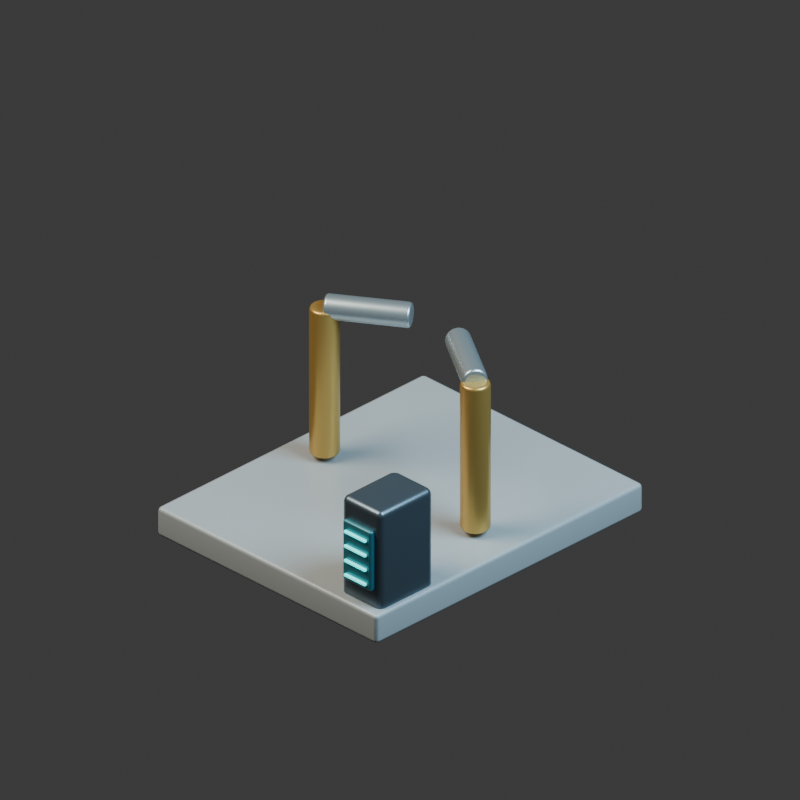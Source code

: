 # Source: repair-bay.blend  (saved by Blender 5.2.44; exported with 4.5.12 LTS)
import bpy
from mathutils import Matrix  # noqa: F401  (used for matrix-valued properties, if any)

bpy.ops.wm.read_factory_settings(use_empty=True)
scene = bpy.context.scene
scene.name = 'Scene'

# ---- collections
col_collection = bpy.data.collections.new('Collection'); scene.collection.children.link(col_collection)

# ---- materials (node trees are filled in below, after node groups)
mat_light_reinforced_concrete = bpy.data.materials.new('Light reinforced concrete')
mat_light_reinforced_concrete.diffuse_color = (0.38, 0.42, 0.44, 1.0)
mat_warm_brass_markings = bpy.data.materials.new('Warm brass markings')
mat_warm_brass_markings.diffuse_color = (0.62, 0.38, 0.1, 1.0)
mat_brushed_pale_titanium = bpy.data.materials.new('Brushed pale titanium')
mat_brushed_pale_titanium.diffuse_color = (0.5, 0.59, 0.63, 1.0)
mat_graphite_armored_steel = bpy.data.materials.new('Graphite armored steel')
mat_graphite_armored_steel.diffuse_color = (0.115, 0.155, 0.19, 1.0)
mat_deep_cyan_console_glass = bpy.data.materials.new('Deep cyan console glass')
mat_deep_cyan_console_glass.diffuse_color = (0.04, 0.2, 0.25, 1.0)
mat_teal_computing_light = bpy.data.materials.new('Teal computing light')
mat_teal_computing_light.diffuse_color = (0.04, 0.72, 0.7, 1.0)

# ---- material node trees
mat_light_reinforced_concrete.use_nodes = True; mat_light_reinforced_concrete.node_tree.nodes.clear()
_N = mat_light_reinforced_concrete.node_tree.nodes; _L = mat_light_reinforced_concrete.node_tree.links
n0 = _N.new('ShaderNodeBsdfPrincipled'); n0.name = 'Principled BSDF'; n0.location = (-200, 100)
n0.inputs[0].default_value = (0.38, 0.42, 0.44, 1.0)
n0.inputs[1].default_value = 0.08
n0.inputs[2].default_value = 0.35
n0.inputs[10].default_value = 0.005
n1 = _N.new('ShaderNodeOutputMaterial'); n1.name = 'Material Output'; n1.location = (200, 100)
_L.new(n0.outputs[0], n1.inputs[0])
n1.is_active_output = True
mat_warm_brass_markings.use_nodes = True; mat_warm_brass_markings.node_tree.nodes.clear()
_N = mat_warm_brass_markings.node_tree.nodes; _L = mat_warm_brass_markings.node_tree.links
n0 = _N.new('ShaderNodeBsdfPrincipled'); n0.name = 'Principled BSDF'; n0.location = (-200, 100)
n0.inputs[0].default_value = (0.62, 0.38, 0.1, 1.0)
n0.inputs[1].default_value = 0.7
n0.inputs[2].default_value = 0.35
n0.inputs[10].default_value = 0.005
n1 = _N.new('ShaderNodeOutputMaterial'); n1.name = 'Material Output'; n1.location = (200, 100)
_L.new(n0.outputs[0], n1.inputs[0])
n1.is_active_output = True
mat_brushed_pale_titanium.use_nodes = True; mat_brushed_pale_titanium.node_tree.nodes.clear()
_N = mat_brushed_pale_titanium.node_tree.nodes; _L = mat_brushed_pale_titanium.node_tree.links
n0 = _N.new('ShaderNodeBsdfPrincipled'); n0.name = 'Principled BSDF'; n0.location = (-200, 100)
n0.inputs[0].default_value = (0.5, 0.59, 0.63, 1.0)
n0.inputs[1].default_value = 0.8
n0.inputs[2].default_value = 0.35
n0.inputs[10].default_value = 0.005
n1 = _N.new('ShaderNodeOutputMaterial'); n1.name = 'Material Output'; n1.location = (200, 100)
_L.new(n0.outputs[0], n1.inputs[0])
n1.is_active_output = True
mat_graphite_armored_steel.use_nodes = True; mat_graphite_armored_steel.node_tree.nodes.clear()
_N = mat_graphite_armored_steel.node_tree.nodes; _L = mat_graphite_armored_steel.node_tree.links
n0 = _N.new('ShaderNodeBsdfPrincipled'); n0.name = 'Principled BSDF'; n0.location = (-200, 100)
n0.inputs[0].default_value = (0.115, 0.155, 0.19, 1.0)
n0.inputs[1].default_value = 0.75
n0.inputs[2].default_value = 0.35
n0.inputs[10].default_value = 0.005
n1 = _N.new('ShaderNodeOutputMaterial'); n1.name = 'Material Output'; n1.location = (200, 100)
_L.new(n0.outputs[0], n1.inputs[0])
n1.is_active_output = True
mat_deep_cyan_console_glass.use_nodes = True; mat_deep_cyan_console_glass.node_tree.nodes.clear()
_N = mat_deep_cyan_console_glass.node_tree.nodes; _L = mat_deep_cyan_console_glass.node_tree.links
n0 = _N.new('ShaderNodeBsdfPrincipled'); n0.name = 'Principled BSDF'; n0.location = (-200, 100)
n0.inputs[0].default_value = (0.04, 0.2, 0.25, 1.0)
n0.inputs[1].default_value = 0.35
n0.inputs[2].default_value = 0.35
n0.inputs[10].default_value = 0.005
n1 = _N.new('ShaderNodeOutputMaterial'); n1.name = 'Material Output'; n1.location = (200, 100)
_L.new(n0.outputs[0], n1.inputs[0])
n1.is_active_output = True
mat_teal_computing_light.use_nodes = True; mat_teal_computing_light.node_tree.nodes.clear()
_N = mat_teal_computing_light.node_tree.nodes; _L = mat_teal_computing_light.node_tree.links
n0 = _N.new('ShaderNodeBsdfPrincipled'); n0.name = 'Principled BSDF'; n0.location = (-200, 100)
n0.inputs[0].default_value = (0.04, 0.72, 0.7, 1.0)
n0.inputs[1].default_value = 0.45
n0.inputs[2].default_value = 0.35
n0.inputs[10].default_value = 0.005
n0.inputs[27].default_value = (0.04, 0.72, 0.7, 1.0)
n0.inputs[28].default_value = 2.0
n1 = _N.new('ShaderNodeOutputMaterial'); n1.name = 'Material Output'; n1.location = (200, 100)
_L.new(n0.outputs[0], n1.inputs[0])
n1.is_active_output = True

# ---- world
world_world = bpy.data.worlds.new('World'); scene.world = world_world
world_world.use_nodes = True; world_world.node_tree.nodes.clear()
_N = world_world.node_tree.nodes; _L = world_world.node_tree.links
n0 = _N.new('ShaderNodeOutputWorld'); n0.name = 'World Output'; n0.location = (200, 100)
n1 = _N.new('ShaderNodeBackground'); n1.name = 'Background'; n1.location = (-200, 100)
n1.inputs[0].default_value = (0.05088, 0.05088, 0.05088, 1.0)
_L.new(n1.outputs[0], n0.inputs[0])
n0.is_active_output = True
world_world.color = (0.17, 0.19, 0.22)
world_world.sun_shadow_jitter_overblur = 0.0

# ---- cameras
cam_camera_001 = bpy.data.cameras.new('Camera.001')
cam_camera_001.type = 'ORTHO'
cam_camera_001.ortho_scale = 3.6

# ---- lights
light_area = bpy.data.lights.new('Area', 'AREA')
light_area.color = (1.0, 0.9, 0.75)
light_area.energy = 800.0
light_area.shape = 'DISK'
light_area.size = 5.0
light_area.size_y = 1.0
light_area_001 = bpy.data.lights.new('Area.001', 'AREA')
light_area_001.color = (0.55, 0.82, 1.0)
light_area_001.energy = 650.0
light_area_001.shape = 'DISK'
light_area_001.size = 4.0
light_area_001.size_y = 1.0

# ---- meshes
me_cube_007 = bpy.data.meshes.new('Cube.007')
me_cube_007.from_pydata([(-0.7, -0.85, -0.075), (-0.7, -0.85, 0.075), (-0.7, 0.85, -0.075), (-0.7, 0.85, 0.075), (0.7, -0.85, -0.075), (0.7, -0.85, 0.075), (0.7, 0.85, -0.075), (0.7, 0.85, 0.075)], [], [(0, 1, 3, 2), (2, 3, 7, 6), (6, 7, 5, 4), (4, 5, 1, 0), (2, 6, 4, 0), (7, 3, 1, 5)])
_uv = me_cube_007.uv_layers.new(name='UVMap')
_uv.uv.foreach_set('vector', [0.375, 0.0, 0.625, 0.0, 0.625, 0.25, 0.375, 0.25, 0.375, 0.25, 0.625, 0.25, 0.625, 0.5, 0.375, 0.5, 0.375, 0.5, 0.625, 0.5, 0.625, 0.75, 0.375, 0.75, 0.375, 0.75, 0.625, 0.75, 0.625, 1.0, 0.375, 1.0, 0.125, 0.5, 0.375, 0.5, 0.375, 0.75, 0.125, 0.75, 0.625, 0.5, 0.875, 0.5, 0.875, 0.75, 0.625, 0.75])
me_cube_007.materials.append(mat_light_reinforced_concrete)
me_cube_007.update()
me_cylinder_006 = bpy.data.meshes.new('Cylinder.006')
me_cylinder_006.from_pydata([(0.0, 0.07, -0.38), (0.0, 0.07, 0.38), (0.02679, 0.06467, -0.38), (0.02679, 0.06467, 0.38), (0.0495, 0.0495, -0.38), (0.0495, 0.0495, 0.38), (0.06467, 0.02679, -0.38), (0.06467, 0.02679, 0.38), (0.07, 0.0, -0.38), (0.07, 0.0, 0.38), (0.06467, -0.02679, -0.38), (0.06467, -0.02679, 0.38), (0.0495, -0.0495, -0.38), (0.0495, -0.0495, 0.38), (0.02679, -0.06467, -0.38), (0.02679, -0.06467, 0.38), (0.0, -0.07, -0.38), (0.0, -0.07, 0.38), (-0.02679, -0.06467, -0.38), (-0.02679, -0.06467, 0.38), (-0.0495, -0.0495, -0.38), (-0.0495, -0.0495, 0.38), (-0.06467, -0.02679, -0.38), (-0.06467, -0.02679, 0.38), (-0.07, 0.0, -0.38), (-0.07, 0.0, 0.38), (-0.06467, 0.02679, -0.38), (-0.06467, 0.02679, 0.38), (-0.0495, 0.0495, -0.38), (-0.0495, 0.0495, 0.38), (-0.02679, 0.06467, -0.38), (-0.02679, 0.06467, 0.38)], [], [(0, 1, 3, 2), (2, 3, 5, 4), (4, 5, 7, 6), (6, 7, 9, 8), (8, 9, 11, 10), (10, 11, 13, 12), (12, 13, 15, 14), (14, 15, 17, 16), (16, 17, 19, 18), (18, 19, 21, 20), (20, 21, 23, 22), (22, 23, 25, 24), (24, 25, 27, 26), (26, 27, 29, 28), (3, 1, 31, 29, 27, 25, 23, 21, 19, 17, 15, 13, 11, 9, 7, 5), (28, 29, 31, 30), (30, 31, 1, 0), (0, 2, 4, 6, 8, 10, 12, 14, 16, 18, 20, 22, 24, 26, 28, 30)])
_uv = me_cylinder_006.uv_layers.new(name='UVMap')
_uv.uv.foreach_set('vector', [1.0, 0.5, 1.0, 1.0, 0.9375, 1.0, 0.9375, 0.5, 0.9375, 0.5, 0.9375, 1.0, 0.875, 1.0, 0.875, 0.5, 0.875, 0.5, 0.875, 1.0, 0.8125, 1.0, 0.8125, 0.5, 0.8125, 0.5, 0.8125, 1.0, 0.75, 1.0, 0.75, 0.5, 0.75, 0.5, 0.75, 1.0, 0.6875, 1.0, 0.6875, 0.5, 0.6875, 0.5, 0.6875, 1.0, 0.625, 1.0, 0.625, 0.5, 0.625, 0.5, 0.625, 1.0, 0.5625, 1.0, 0.5625, 0.5, 0.5625, 0.5, 0.5625, 1.0, 0.5, 1.0, 0.5, 0.5, 0.5, 0.5, 0.5, 1.0, 0.4375, 1.0, 0.4375, 0.5, 0.4375, 0.5, 0.4375, 1.0, 0.375, 1.0, 0.375, 0.5, 0.375, 0.5, 0.375, 1.0, 0.3125, 1.0, 0.3125, 0.5, 0.3125, 0.5, 0.3125, 1.0, 0.25, 1.0, 0.25, 0.5, 0.25, 0.5, 0.25, 1.0, 0.1875, 1.0, 0.1875, 0.5, 0.1875, 0.5, 0.1875, 1.0, 0.125, 1.0, 0.125, 0.5, 0.3418, 0.4717, 0.25, 0.49, 0.1582, 0.4717, 0.08029, 0.4197, 0.02827, 0.3418, 0.01, 0.25, 0.02827, 0.1582, 0.08029, 0.08029, 0.1582, 0.02827, 0.25, 0.01, 0.3418, 0.02827, 0.4197, 0.08029, 0.4717, 0.1582, 0.49, 0.25, 0.4717, 0.3418, 0.4197, 0.4197, 0.125, 0.5, 0.125, 1.0, 0.0625, 1.0, 0.0625, 0.5, 0.0625, 0.5, 0.0625, 1.0, 0.0, 1.0, 0.0, 0.5, 0.75, 0.49, 0.8418, 0.4717, 0.9197, 0.4197, 0.9717, 0.3418, 0.99, 0.25, 0.9717, 0.1582, 0.9197, 0.08029, 0.8418, 0.02827, 0.75, 0.01, 0.6582, 0.02827, 0.5803, 0.08029, 0.5283, 0.1582, 0.51, 0.25, 0.5283, 0.3418, 0.5803, 0.4197, 0.6582, 0.4717])
me_cylinder_006.materials.append(mat_warm_brass_markings)
me_cylinder_006.update()
me_cylinder_007 = bpy.data.meshes.new('Cylinder.007')
me_cylinder_007.from_pydata([(0.0, 0.06, -0.2008), (0.0, 0.06, 0.2008), (0.02296, 0.05543, -0.2008), (0.02296, 0.05543, 0.2008), (0.04243, 0.04243, -0.2008), (0.04243, 0.04243, 0.2008), (0.05543, 0.02296, -0.2008), (0.05543, 0.02296, 0.2008), (0.06, 0.0, -0.2008), (0.06, 0.0, 0.2008), (0.05543, -0.02296, -0.2008), (0.05543, -0.02296, 0.2008), (0.04243, -0.04243, -0.2008), (0.04243, -0.04243, 0.2008), (0.02296, -0.05543, -0.2008), (0.02296, -0.05543, 0.2008), (0.0, -0.06, -0.2008), (0.0, -0.06, 0.2008), (-0.02296, -0.05543, -0.2008), (-0.02296, -0.05543, 0.2008), (-0.04243, -0.04243, -0.2008), (-0.04243, -0.04243, 0.2008), (-0.05543, -0.02296, -0.2008), (-0.05543, -0.02296, 0.2008), (-0.06, 0.0, -0.2008), (-0.06, 0.0, 0.2008), (-0.05543, 0.02296, -0.2008), (-0.05543, 0.02296, 0.2008), (-0.04243, 0.04243, -0.2008), (-0.04243, 0.04243, 0.2008), (-0.02296, 0.05543, -0.2008), (-0.02296, 0.05543, 0.2008)], [], [(0, 1, 3, 2), (2, 3, 5, 4), (4, 5, 7, 6), (6, 7, 9, 8), (8, 9, 11, 10), (10, 11, 13, 12), (12, 13, 15, 14), (14, 15, 17, 16), (16, 17, 19, 18), (18, 19, 21, 20), (20, 21, 23, 22), (22, 23, 25, 24), (24, 25, 27, 26), (26, 27, 29, 28), (3, 1, 31, 29, 27, 25, 23, 21, 19, 17, 15, 13, 11, 9, 7, 5), (28, 29, 31, 30), (30, 31, 1, 0), (0, 2, 4, 6, 8, 10, 12, 14, 16, 18, 20, 22, 24, 26, 28, 30)])
_uv = me_cylinder_007.uv_layers.new(name='UVMap')
_uv.uv.foreach_set('vector', [1.0, 0.5, 1.0, 1.0, 0.9375, 1.0, 0.9375, 0.5, 0.9375, 0.5, 0.9375, 1.0, 0.875, 1.0, 0.875, 0.5, 0.875, 0.5, 0.875, 1.0, 0.8125, 1.0, 0.8125, 0.5, 0.8125, 0.5, 0.8125, 1.0, 0.75, 1.0, 0.75, 0.5, 0.75, 0.5, 0.75, 1.0, 0.6875, 1.0, 0.6875, 0.5, 0.6875, 0.5, 0.6875, 1.0, 0.625, 1.0, 0.625, 0.5, 0.625, 0.5, 0.625, 1.0, 0.5625, 1.0, 0.5625, 0.5, 0.5625, 0.5, 0.5625, 1.0, 0.5, 1.0, 0.5, 0.5, 0.5, 0.5, 0.5, 1.0, 0.4375, 1.0, 0.4375, 0.5, 0.4375, 0.5, 0.4375, 1.0, 0.375, 1.0, 0.375, 0.5, 0.375, 0.5, 0.375, 1.0, 0.3125, 1.0, 0.3125, 0.5, 0.3125, 0.5, 0.3125, 1.0, 0.25, 1.0, 0.25, 0.5, 0.25, 0.5, 0.25, 1.0, 0.1875, 1.0, 0.1875, 0.5, 0.1875, 0.5, 0.1875, 1.0, 0.125, 1.0, 0.125, 0.5, 0.3418, 0.4717, 0.25, 0.49, 0.1582, 0.4717, 0.08029, 0.4197, 0.02827, 0.3418, 0.01, 0.25, 0.02827, 0.1582, 0.08029, 0.08029, 0.1582, 0.02827, 0.25, 0.01, 0.3418, 0.02827, 0.4197, 0.08029, 0.4717, 0.1582, 0.49, 0.25, 0.4717, 0.3418, 0.4197, 0.4197, 0.125, 0.5, 0.125, 1.0, 0.0625, 1.0, 0.0625, 0.5, 0.0625, 0.5, 0.0625, 1.0, 0.0, 1.0, 0.0, 0.5, 0.75, 0.49, 0.8418, 0.4717, 0.9197, 0.4197, 0.9717, 0.3418, 0.99, 0.25, 0.9717, 0.1582, 0.9197, 0.08029, 0.8418, 0.02827, 0.75, 0.01, 0.6582, 0.02827, 0.5803, 0.08029, 0.5283, 0.1582, 0.51, 0.25, 0.5283, 0.3418, 0.5803, 0.4197, 0.6582, 0.4717])
me_cylinder_007.materials.append(mat_brushed_pale_titanium)
me_cylinder_007.update()
me_cylinder_008 = bpy.data.meshes.new('Cylinder.008')
me_cylinder_008.from_pydata([(0.0, 0.07, -0.38), (0.0, 0.07, 0.38), (0.02679, 0.06467, -0.38), (0.02679, 0.06467, 0.38), (0.0495, 0.0495, -0.38), (0.0495, 0.0495, 0.38), (0.06467, 0.02679, -0.38), (0.06467, 0.02679, 0.38), (0.07, 0.0, -0.38), (0.07, 0.0, 0.38), (0.06467, -0.02679, -0.38), (0.06467, -0.02679, 0.38), (0.0495, -0.0495, -0.38), (0.0495, -0.0495, 0.38), (0.02679, -0.06467, -0.38), (0.02679, -0.06467, 0.38), (0.0, -0.07, -0.38), (0.0, -0.07, 0.38), (-0.02679, -0.06467, -0.38), (-0.02679, -0.06467, 0.38), (-0.0495, -0.0495, -0.38), (-0.0495, -0.0495, 0.38), (-0.06467, -0.02679, -0.38), (-0.06467, -0.02679, 0.38), (-0.07, 0.0, -0.38), (-0.07, 0.0, 0.38), (-0.06467, 0.02679, -0.38), (-0.06467, 0.02679, 0.38), (-0.0495, 0.0495, -0.38), (-0.0495, 0.0495, 0.38), (-0.02679, 0.06467, -0.38), (-0.02679, 0.06467, 0.38)], [], [(0, 1, 3, 2), (2, 3, 5, 4), (4, 5, 7, 6), (6, 7, 9, 8), (8, 9, 11, 10), (10, 11, 13, 12), (12, 13, 15, 14), (14, 15, 17, 16), (16, 17, 19, 18), (18, 19, 21, 20), (20, 21, 23, 22), (22, 23, 25, 24), (24, 25, 27, 26), (26, 27, 29, 28), (3, 1, 31, 29, 27, 25, 23, 21, 19, 17, 15, 13, 11, 9, 7, 5), (28, 29, 31, 30), (30, 31, 1, 0), (0, 2, 4, 6, 8, 10, 12, 14, 16, 18, 20, 22, 24, 26, 28, 30)])
_uv = me_cylinder_008.uv_layers.new(name='UVMap')
_uv.uv.foreach_set('vector', [1.0, 0.5, 1.0, 1.0, 0.9375, 1.0, 0.9375, 0.5, 0.9375, 0.5, 0.9375, 1.0, 0.875, 1.0, 0.875, 0.5, 0.875, 0.5, 0.875, 1.0, 0.8125, 1.0, 0.8125, 0.5, 0.8125, 0.5, 0.8125, 1.0, 0.75, 1.0, 0.75, 0.5, 0.75, 0.5, 0.75, 1.0, 0.6875, 1.0, 0.6875, 0.5, 0.6875, 0.5, 0.6875, 1.0, 0.625, 1.0, 0.625, 0.5, 0.625, 0.5, 0.625, 1.0, 0.5625, 1.0, 0.5625, 0.5, 0.5625, 0.5, 0.5625, 1.0, 0.5, 1.0, 0.5, 0.5, 0.5, 0.5, 0.5, 1.0, 0.4375, 1.0, 0.4375, 0.5, 0.4375, 0.5, 0.4375, 1.0, 0.375, 1.0, 0.375, 0.5, 0.375, 0.5, 0.375, 1.0, 0.3125, 1.0, 0.3125, 0.5, 0.3125, 0.5, 0.3125, 1.0, 0.25, 1.0, 0.25, 0.5, 0.25, 0.5, 0.25, 1.0, 0.1875, 1.0, 0.1875, 0.5, 0.1875, 0.5, 0.1875, 1.0, 0.125, 1.0, 0.125, 0.5, 0.3418, 0.4717, 0.25, 0.49, 0.1582, 0.4717, 0.08029, 0.4197, 0.02827, 0.3418, 0.01, 0.25, 0.02827, 0.1582, 0.08029, 0.08029, 0.1582, 0.02827, 0.25, 0.01, 0.3418, 0.02827, 0.4197, 0.08029, 0.4717, 0.1582, 0.49, 0.25, 0.4717, 0.3418, 0.4197, 0.4197, 0.125, 0.5, 0.125, 1.0, 0.0625, 1.0, 0.0625, 0.5, 0.0625, 0.5, 0.0625, 1.0, 0.0, 1.0, 0.0, 0.5, 0.75, 0.49, 0.8418, 0.4717, 0.9197, 0.4197, 0.9717, 0.3418, 0.99, 0.25, 0.9717, 0.1582, 0.9197, 0.08029, 0.8418, 0.02827, 0.75, 0.01, 0.6582, 0.02827, 0.5803, 0.08029, 0.5283, 0.1582, 0.51, 0.25, 0.5283, 0.3418, 0.5803, 0.4197, 0.6582, 0.4717])
me_cylinder_008.materials.append(mat_warm_brass_markings)
me_cylinder_008.update()
me_cylinder_009 = bpy.data.meshes.new('Cylinder.009')
me_cylinder_009.from_pydata([(0.0, 0.06, -0.2008), (0.0, 0.06, 0.2008), (0.02296, 0.05543, -0.2008), (0.02296, 0.05543, 0.2008), (0.04243, 0.04243, -0.2008), (0.04243, 0.04243, 0.2008), (0.05543, 0.02296, -0.2008), (0.05543, 0.02296, 0.2008), (0.06, 0.0, -0.2008), (0.06, 0.0, 0.2008), (0.05543, -0.02296, -0.2008), (0.05543, -0.02296, 0.2008), (0.04243, -0.04243, -0.2008), (0.04243, -0.04243, 0.2008), (0.02296, -0.05543, -0.2008), (0.02296, -0.05543, 0.2008), (0.0, -0.06, -0.2008), (0.0, -0.06, 0.2008), (-0.02296, -0.05543, -0.2008), (-0.02296, -0.05543, 0.2008), (-0.04243, -0.04243, -0.2008), (-0.04243, -0.04243, 0.2008), (-0.05543, -0.02296, -0.2008), (-0.05543, -0.02296, 0.2008), (-0.06, 0.0, -0.2008), (-0.06, 0.0, 0.2008), (-0.05543, 0.02296, -0.2008), (-0.05543, 0.02296, 0.2008), (-0.04243, 0.04243, -0.2008), (-0.04243, 0.04243, 0.2008), (-0.02296, 0.05543, -0.2008), (-0.02296, 0.05543, 0.2008)], [], [(0, 1, 3, 2), (2, 3, 5, 4), (4, 5, 7, 6), (6, 7, 9, 8), (8, 9, 11, 10), (10, 11, 13, 12), (12, 13, 15, 14), (14, 15, 17, 16), (16, 17, 19, 18), (18, 19, 21, 20), (20, 21, 23, 22), (22, 23, 25, 24), (24, 25, 27, 26), (26, 27, 29, 28), (3, 1, 31, 29, 27, 25, 23, 21, 19, 17, 15, 13, 11, 9, 7, 5), (28, 29, 31, 30), (30, 31, 1, 0), (0, 2, 4, 6, 8, 10, 12, 14, 16, 18, 20, 22, 24, 26, 28, 30)])
_uv = me_cylinder_009.uv_layers.new(name='UVMap')
_uv.uv.foreach_set('vector', [1.0, 0.5, 1.0, 1.0, 0.9375, 1.0, 0.9375, 0.5, 0.9375, 0.5, 0.9375, 1.0, 0.875, 1.0, 0.875, 0.5, 0.875, 0.5, 0.875, 1.0, 0.8125, 1.0, 0.8125, 0.5, 0.8125, 0.5, 0.8125, 1.0, 0.75, 1.0, 0.75, 0.5, 0.75, 0.5, 0.75, 1.0, 0.6875, 1.0, 0.6875, 0.5, 0.6875, 0.5, 0.6875, 1.0, 0.625, 1.0, 0.625, 0.5, 0.625, 0.5, 0.625, 1.0, 0.5625, 1.0, 0.5625, 0.5, 0.5625, 0.5, 0.5625, 1.0, 0.5, 1.0, 0.5, 0.5, 0.5, 0.5, 0.5, 1.0, 0.4375, 1.0, 0.4375, 0.5, 0.4375, 0.5, 0.4375, 1.0, 0.375, 1.0, 0.375, 0.5, 0.375, 0.5, 0.375, 1.0, 0.3125, 1.0, 0.3125, 0.5, 0.3125, 0.5, 0.3125, 1.0, 0.25, 1.0, 0.25, 0.5, 0.25, 0.5, 0.25, 1.0, 0.1875, 1.0, 0.1875, 0.5, 0.1875, 0.5, 0.1875, 1.0, 0.125, 1.0, 0.125, 0.5, 0.3418, 0.4717, 0.25, 0.49, 0.1582, 0.4717, 0.08029, 0.4197, 0.02827, 0.3418, 0.01, 0.25, 0.02827, 0.1582, 0.08029, 0.08029, 0.1582, 0.02827, 0.25, 0.01, 0.3418, 0.02827, 0.4197, 0.08029, 0.4717, 0.1582, 0.49, 0.25, 0.4717, 0.3418, 0.4197, 0.4197, 0.125, 0.5, 0.125, 1.0, 0.0625, 1.0, 0.0625, 0.5, 0.0625, 0.5, 0.0625, 1.0, 0.0, 1.0, 0.0, 0.5, 0.75, 0.49, 0.8418, 0.4717, 0.9197, 0.4197, 0.9717, 0.3418, 0.99, 0.25, 0.9717, 0.1582, 0.9197, 0.08029, 0.8418, 0.02827, 0.75, 0.01, 0.6582, 0.02827, 0.5803, 0.08029, 0.5283, 0.1582, 0.51, 0.25, 0.5283, 0.3418, 0.5803, 0.4197, 0.6582, 0.4717])
me_cylinder_009.materials.append(mat_brushed_pale_titanium)
me_cylinder_009.update()
me_cube_008 = bpy.data.meshes.new('Cube.008')
me_cube_008.from_pydata([(-0.125, -0.17, -0.275), (-0.125, -0.17, 0.275), (-0.125, 0.17, -0.275), (-0.125, 0.17, 0.275), (0.125, -0.17, -0.275), (0.125, -0.17, 0.275), (0.125, 0.17, -0.275), (0.125, 0.17, 0.275)], [], [(0, 1, 3, 2), (2, 3, 7, 6), (6, 7, 5, 4), (4, 5, 1, 0), (2, 6, 4, 0), (7, 3, 1, 5)])
_uv = me_cube_008.uv_layers.new(name='UVMap')
_uv.uv.foreach_set('vector', [0.375, 0.0, 0.625, 0.0, 0.625, 0.25, 0.375, 0.25, 0.375, 0.25, 0.625, 0.25, 0.625, 0.5, 0.375, 0.5, 0.375, 0.5, 0.625, 0.5, 0.625, 0.75, 0.375, 0.75, 0.375, 0.75, 0.625, 0.75, 0.625, 1.0, 0.375, 1.0, 0.125, 0.5, 0.375, 0.5, 0.375, 0.75, 0.125, 0.75, 0.625, 0.5, 0.875, 0.5, 0.875, 0.75, 0.625, 0.75])
me_cube_008.materials.append(mat_graphite_armored_steel)
me_cube_008.update()
me_cube_009 = bpy.data.meshes.new('Cube.009')
me_cube_009.from_pydata([(-0.09, -0.0175, -0.155), (-0.09, -0.0175, 0.155), (-0.09, 0.0175, -0.155), (-0.09, 0.0175, 0.155), (0.09, -0.0175, -0.155), (0.09, -0.0175, 0.155), (0.09, 0.0175, -0.155), (0.09, 0.0175, 0.155)], [], [(0, 1, 3, 2), (2, 3, 7, 6), (6, 7, 5, 4), (4, 5, 1, 0), (2, 6, 4, 0), (7, 3, 1, 5)])
_uv = me_cube_009.uv_layers.new(name='UVMap')
_uv.uv.foreach_set('vector', [0.375, 0.0, 0.625, 0.0, 0.625, 0.25, 0.375, 0.25, 0.375, 0.25, 0.625, 0.25, 0.625, 0.5, 0.375, 0.5, 0.375, 0.5, 0.625, 0.5, 0.625, 0.75, 0.375, 0.75, 0.375, 0.75, 0.625, 0.75, 0.625, 1.0, 0.375, 1.0, 0.125, 0.5, 0.375, 0.5, 0.375, 0.75, 0.125, 0.75, 0.625, 0.5, 0.875, 0.5, 0.875, 0.75, 0.625, 0.75])
me_cube_009.materials.append(mat_deep_cyan_console_glass)
me_cube_009.update()
me_cube_010 = bpy.data.meshes.new('Cube.010')
me_cube_010.from_pydata([(-0.0675, -0.0075, -0.007), (-0.0675, -0.0075, 0.007), (-0.0675, 0.0075, -0.007), (-0.0675, 0.0075, 0.007), (0.0675, -0.0075, -0.007), (0.0675, -0.0075, 0.007), (0.0675, 0.0075, -0.007), (0.0675, 0.0075, 0.007)], [], [(0, 1, 3, 2), (2, 3, 7, 6), (6, 7, 5, 4), (4, 5, 1, 0), (2, 6, 4, 0), (7, 3, 1, 5)])
_uv = me_cube_010.uv_layers.new(name='UVMap')
_uv.uv.foreach_set('vector', [0.375, 0.0, 0.625, 0.0, 0.625, 0.25, 0.375, 0.25, 0.375, 0.25, 0.625, 0.25, 0.625, 0.5, 0.375, 0.5, 0.375, 0.5, 0.625, 0.5, 0.625, 0.75, 0.375, 0.75, 0.375, 0.75, 0.625, 0.75, 0.625, 1.0, 0.375, 1.0, 0.125, 0.5, 0.375, 0.5, 0.375, 0.75, 0.125, 0.75, 0.625, 0.5, 0.875, 0.5, 0.875, 0.75, 0.625, 0.75])
me_cube_010.materials.append(mat_teal_computing_light)
me_cube_010.update()
me_cube_011 = bpy.data.meshes.new('Cube.011')
me_cube_011.from_pydata([(-0.0675, -0.0075, -0.007), (-0.0675, -0.0075, 0.007), (-0.0675, 0.0075, -0.007), (-0.0675, 0.0075, 0.007), (0.0675, -0.0075, -0.007), (0.0675, -0.0075, 0.007), (0.0675, 0.0075, -0.007), (0.0675, 0.0075, 0.007)], [], [(0, 1, 3, 2), (2, 3, 7, 6), (6, 7, 5, 4), (4, 5, 1, 0), (2, 6, 4, 0), (7, 3, 1, 5)])
_uv = me_cube_011.uv_layers.new(name='UVMap')
_uv.uv.foreach_set('vector', [0.375, 0.0, 0.625, 0.0, 0.625, 0.25, 0.375, 0.25, 0.375, 0.25, 0.625, 0.25, 0.625, 0.5, 0.375, 0.5, 0.375, 0.5, 0.625, 0.5, 0.625, 0.75, 0.375, 0.75, 0.375, 0.75, 0.625, 0.75, 0.625, 1.0, 0.375, 1.0, 0.125, 0.5, 0.375, 0.5, 0.375, 0.75, 0.125, 0.75, 0.625, 0.5, 0.875, 0.5, 0.875, 0.75, 0.625, 0.75])
me_cube_011.materials.append(mat_teal_computing_light)
me_cube_011.update()
me_cube_012 = bpy.data.meshes.new('Cube.012')
me_cube_012.from_pydata([(-0.0675, -0.0075, -0.007), (-0.0675, -0.0075, 0.007), (-0.0675, 0.0075, -0.007), (-0.0675, 0.0075, 0.007), (0.0675, -0.0075, -0.007), (0.0675, -0.0075, 0.007), (0.0675, 0.0075, -0.007), (0.0675, 0.0075, 0.007)], [], [(0, 1, 3, 2), (2, 3, 7, 6), (6, 7, 5, 4), (4, 5, 1, 0), (2, 6, 4, 0), (7, 3, 1, 5)])
_uv = me_cube_012.uv_layers.new(name='UVMap')
_uv.uv.foreach_set('vector', [0.375, 0.0, 0.625, 0.0, 0.625, 0.25, 0.375, 0.25, 0.375, 0.25, 0.625, 0.25, 0.625, 0.5, 0.375, 0.5, 0.375, 0.5, 0.625, 0.5, 0.625, 0.75, 0.375, 0.75, 0.375, 0.75, 0.625, 0.75, 0.625, 1.0, 0.375, 1.0, 0.125, 0.5, 0.375, 0.5, 0.375, 0.75, 0.125, 0.75, 0.625, 0.5, 0.875, 0.5, 0.875, 0.75, 0.625, 0.75])
me_cube_012.materials.append(mat_teal_computing_light)
me_cube_012.update()
me_cube_013 = bpy.data.meshes.new('Cube.013')
me_cube_013.from_pydata([(-0.0675, -0.0075, -0.007), (-0.0675, -0.0075, 0.007), (-0.0675, 0.0075, -0.007), (-0.0675, 0.0075, 0.007), (0.0675, -0.0075, -0.007), (0.0675, -0.0075, 0.007), (0.0675, 0.0075, -0.007), (0.0675, 0.0075, 0.007)], [], [(0, 1, 3, 2), (2, 3, 7, 6), (6, 7, 5, 4), (4, 5, 1, 0), (2, 6, 4, 0), (7, 3, 1, 5)])
_uv = me_cube_013.uv_layers.new(name='UVMap')
_uv.uv.foreach_set('vector', [0.375, 0.0, 0.625, 0.0, 0.625, 0.25, 0.375, 0.25, 0.375, 0.25, 0.625, 0.25, 0.625, 0.5, 0.375, 0.5, 0.375, 0.5, 0.625, 0.5, 0.625, 0.75, 0.375, 0.75, 0.375, 0.75, 0.625, 0.75, 0.625, 1.0, 0.375, 1.0, 0.125, 0.5, 0.375, 0.5, 0.375, 0.75, 0.125, 0.75, 0.625, 0.5, 0.875, 0.5, 0.875, 0.75, 0.625, 0.75])
me_cube_013.materials.append(mat_teal_computing_light)
me_cube_013.update()

# ---- objects
ob_camera = bpy.data.objects.new('Camera', cam_camera_001)
ob_key = bpy.data.objects.new('key', light_area)
ob_fill = bpy.data.objects.new('fill', light_area_001)
ob_maintenance_pad = bpy.data.objects.new('maintenance pad', me_cube_007)
ob_repair_arm = bpy.data.objects.new('repair arm', me_cylinder_006)
ob_repair_tool = bpy.data.objects.new('repair tool', me_cylinder_007)
ob_repair_arm_001 = bpy.data.objects.new('repair arm.001', me_cylinder_008)
ob_repair_tool_001 = bpy.data.objects.new('repair tool.001', me_cylinder_009)
ob_service_locker = bpy.data.objects.new('service locker', me_cube_008)
ob_glowing_status_panel = bpy.data.objects.new('glowing status panel', me_cube_009)
ob_telemetry_line = bpy.data.objects.new('telemetry line', me_cube_010)
ob_telemetry_line_001 = bpy.data.objects.new('telemetry line.001', me_cube_011)
ob_telemetry_line_002 = bpy.data.objects.new('telemetry line.002', me_cube_012)
ob_telemetry_line_003 = bpy.data.objects.new('telemetry line.003', me_cube_013)
ob_repair_bay_assembly = bpy.data.objects.new('repair-bay assembly', None)

# ---- transforms, parenting, visibility, modifiers, constraints
ob_camera.location = (6.0, -6.0, 5.549)
ob_camera.rotation_euler = (1.047, -4.408e-08, 0.7854)
ob_key.location = (-3.0, -4.0, 7.0)
ob_key.rotation_euler = (0.6557, -8.637e-08, -0.6435)
ob_fill.location = (4.0, 1.0, 5.0)
ob_fill.rotation_euler = (0.7417, -3.311e-08, 1.816)
ob_maintenance_pad.parent = ob_repair_bay_assembly
ob_maintenance_pad.location = (0.0, 0.0, 0.08)
_m = ob_maintenance_pad.modifiers.new('machined rounded edges', 'BEVEL')
_m.width = 0.02
_m.width_pct = 0.02
_m.segments = 2
_m = ob_maintenance_pad.modifiers.new('weighted normals', 'WEIGHTED_NORMAL')
ob_repair_arm.parent = ob_repair_bay_assembly
ob_repair_arm.location = (-0.48, 0.0, 0.56)
ob_repair_arm.rotation_euler = (0.0, -0.0, -3.142)
_m = ob_repair_arm.modifiers.new('machined rounded edges', 'BEVEL')
_m.width = 0.015
_m.width_pct = 0.015
_m.segments = 2
_m = ob_repair_arm.modifiers.new('weighted normals', 'WEIGHTED_NORMAL')
ob_repair_tool.parent = ob_repair_bay_assembly
ob_repair_tool.location = (-0.312, 0.11, 0.94)
ob_repair_tool.rotation_euler = (1.571, -7.415e-08, 2.151)
_m = ob_repair_tool.modifiers.new('machined rounded edges', 'BEVEL')
_m.width = 0.015
_m.width_pct = 0.015
_m.segments = 2
_m = ob_repair_tool.modifiers.new('weighted normals', 'WEIGHTED_NORMAL')
ob_repair_arm_001.parent = ob_repair_bay_assembly
ob_repair_arm_001.location = (0.48, 0.0, 0.56)
ob_repair_arm_001.rotation_euler = (0.0, -0.0, -3.142)
_m = ob_repair_arm_001.modifiers.new('machined rounded edges', 'BEVEL')
_m.width = 0.015
_m.width_pct = 0.015
_m.segments = 2
_m = ob_repair_arm_001.modifiers.new('weighted normals', 'WEIGHTED_NORMAL')
ob_repair_tool_001.parent = ob_repair_bay_assembly
ob_repair_tool_001.location = (0.312, 0.11, 0.94)
ob_repair_tool_001.rotation_euler = (1.571, 7.415e-08, -2.151)
_m = ob_repair_tool_001.modifiers.new('machined rounded edges', 'BEVEL')
_m.width = 0.015
_m.width_pct = 0.015
_m.segments = 2
_m = ob_repair_tool_001.modifiers.new('weighted normals', 'WEIGHTED_NORMAL')
ob_service_locker.parent = ob_repair_bay_assembly
ob_service_locker.location = (0.55, -0.63, 0.38)
_m = ob_service_locker.modifiers.new('machined rounded edges', 'BEVEL')
_m.width = 0.03
_m.width_pct = 0.03
_m.segments = 2
_m = ob_service_locker.modifiers.new('weighted normals', 'WEIGHTED_NORMAL')
ob_glowing_status_panel.parent = ob_repair_bay_assembly
ob_glowing_status_panel.location = (0.55, -0.81, 0.4)
_m = ob_glowing_status_panel.modifiers.new('machined rounded edges', 'BEVEL')
_m.width = 0.012
_m.width_pct = 0.012
_m.segments = 2
_m = ob_glowing_status_panel.modifiers.new('weighted normals', 'WEIGHTED_NORMAL')
ob_telemetry_line.parent = ob_repair_bay_assembly
ob_telemetry_line.location = (0.55, -0.835, 0.28)
_m = ob_telemetry_line.modifiers.new('machined rounded edges', 'BEVEL')
_m.width = 0.004
_m.width_pct = 0.004
_m.segments = 2
_m = ob_telemetry_line.modifiers.new('weighted normals', 'WEIGHTED_NORMAL')
ob_telemetry_line_001.parent = ob_repair_bay_assembly
ob_telemetry_line_001.location = (0.55, -0.835, 0.355)
_m = ob_telemetry_line_001.modifiers.new('machined rounded edges', 'BEVEL')
_m.width = 0.004
_m.width_pct = 0.004
_m.segments = 2
_m = ob_telemetry_line_001.modifiers.new('weighted normals', 'WEIGHTED_NORMAL')
ob_telemetry_line_002.parent = ob_repair_bay_assembly
ob_telemetry_line_002.location = (0.55, -0.835, 0.43)
_m = ob_telemetry_line_002.modifiers.new('machined rounded edges', 'BEVEL')
_m.width = 0.004
_m.width_pct = 0.004
_m.segments = 2
_m = ob_telemetry_line_002.modifiers.new('weighted normals', 'WEIGHTED_NORMAL')
ob_telemetry_line_003.parent = ob_repair_bay_assembly
ob_telemetry_line_003.location = (0.55, -0.835, 0.505)
_m = ob_telemetry_line_003.modifiers.new('machined rounded edges', 'BEVEL')
_m.width = 0.004
_m.width_pct = 0.004
_m.segments = 2
_m = ob_telemetry_line_003.modifiers.new('weighted normals', 'WEIGHTED_NORMAL')
ob_repair_bay_assembly.location = (0.0, 0.0, 0.0)

# ---- collection membership
col_collection.objects.link(ob_camera)
col_collection.objects.link(ob_key)
col_collection.objects.link(ob_fill)
col_collection.objects.link(ob_maintenance_pad)
col_collection.objects.link(ob_repair_arm)
col_collection.objects.link(ob_repair_tool)
col_collection.objects.link(ob_repair_arm_001)
col_collection.objects.link(ob_repair_tool_001)
col_collection.objects.link(ob_service_locker)
col_collection.objects.link(ob_glowing_status_panel)
col_collection.objects.link(ob_telemetry_line)
col_collection.objects.link(ob_telemetry_line_001)
col_collection.objects.link(ob_telemetry_line_002)
col_collection.objects.link(ob_telemetry_line_003)
col_collection.objects.link(ob_repair_bay_assembly)

# ---- scene / render settings (as saved in the file)
scene.camera = ob_camera
scene.frame_start = 1; scene.frame_end = 250; scene.frame_set(1)
scene.render.engine = 'CYCLES'
scene.render.resolution_x = 384
scene.render.resolution_y = 384
scene.render.film_transparent = True
scene.render.bake_bias = 0.0
scene.render.bake_samples = 0
scene.render.compositor_device = 'GPU'
scene.cycles.samples = 12
scene.eevee.use_volume_custom_range = False
scene.eevee.fast_gi_thickness_near = 0.1
scene.eevee.fast_gi_thickness_far = 0.0
scene.eevee.ray_tracing_options.screen_trace_thickness = 0.1
bpy.context.view_layer.update()
